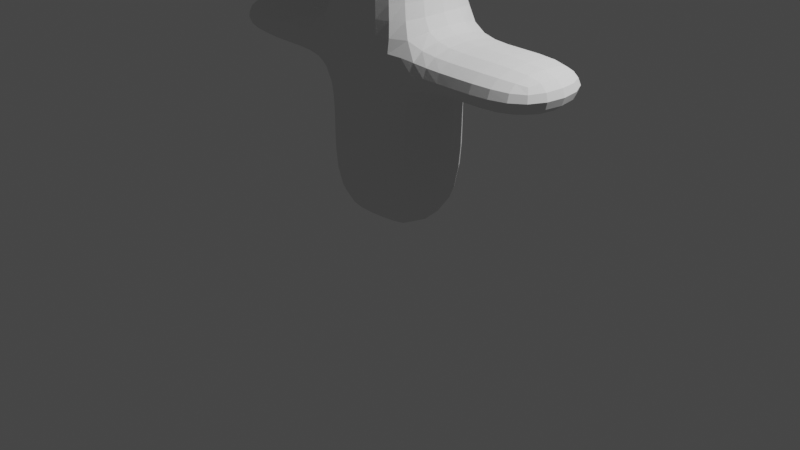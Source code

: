 # Source: bonetest.blend  (saved by Blender 3.4.6; exported with 4.5.12 LTS)
import bpy
from mathutils import Matrix  # noqa: F401  (used for matrix-valued properties, if any)

bpy.ops.wm.read_factory_settings(use_empty=True)
scene = bpy.context.scene
scene.name = 'Scene'

# ---- collections
col_collection = bpy.data.collections.new('Collection'); scene.collection.children.link(col_collection)

# ---- world
world_world = bpy.data.worlds.new('World'); scene.world = world_world
world_world.use_nodes = True; world_world.node_tree.nodes.clear()
_N = world_world.node_tree.nodes; _L = world_world.node_tree.links
n0 = _N.new('ShaderNodeOutputWorld'); n0.name = 'World Output'; n0.location = (300, 300)
n1 = _N.new('ShaderNodeBackground'); n1.name = 'Background'; n1.location = (10, 300)
n1.inputs[0].default_value = (0.05088, 0.05088, 0.05088, 1.0)
_L.new(n1.outputs[0], n0.inputs[0])
n0.is_active_output = True
world_world.color = (0.05088, 0.05088, 0.05088)
world_world.use_sun_shadow = False
world_world.sun_shadow_jitter_overblur = 0.0

# ---- cameras
cam_camera = bpy.data.cameras.new('Camera')
cam_camera.clip_end = 100.0
cam_camera.ortho_scale = 7.314

# ---- lights
light_light = bpy.data.lights.new('Light', 'POINT')
light_light.transmission_factor = 0.0
light_light.energy = 1000.0
light_light.shadow_soft_size = 0.1
light_light.shadow_maximum_resolution = 0.006
light_light.use_absolute_resolution = True

# ---- meshes
me_cube_001 = bpy.data.meshes.new('Cube.001')
me_cube_001.from_pydata([(1.0, -1.0, -1.0), (1.0, -1.0, 1.0), (1.0, 1.0, -1.0), (1.0, 1.0, 1.0), (1.0, 1.0, 1.781), (1.0, -1.0, 1.781), (1.0, 1.0, 2.605), (1.0, -1.0, 2.605), (1.0, 1.0, 3.778), (1.0, -1.0, 3.778), (1.0, 1.0, 4.571), (1.0, -1.0, 4.571), (1.0, 1.0, 5.592), (1.0, -1.0, 5.592), (1.0, 1.0, 6.303), (1.0, -1.0, 6.303), (1.998, 1.0, 1.781), (1.998, -1.0, 1.781), (1.998, 1.0, 2.605), (1.998, -1.0, 2.605), (3.649, 1.0, 1.781), (3.649, -1.0, 1.781), (3.649, 1.0, 2.605), (3.649, -1.0, 2.605), (0.0, 1.0, -1.0), (0.0, 1.0, 1.0), (0.0, -1.0, -1.0), (0.0, -1.0, 1.0), (0.0, 1.0, 1.781), (0.0, -1.0, 1.781), (0.0, 1.0, 2.605), (0.0, -1.0, 2.605), (0.0, 1.0, 3.778), (0.0, -1.0, 3.778), (0.0, 1.0, 4.571), (0.0, -1.0, 4.571), (0.0, 1.0, 5.592), (0.0, -1.0, 5.592), (0.0, 1.0, 6.303), (0.0, -1.0, 6.303)], [], [(24, 25, 3, 2), (2, 3, 1, 0), (24, 2, 0, 26), (1, 3, 4, 5), (27, 1, 5, 29), (31, 7, 9, 33), (29, 5, 7, 31), (7, 5, 17, 19), (9, 8, 10, 11), (7, 6, 8, 9), (35, 11, 13, 37), (33, 9, 11, 35), (11, 10, 12, 13), (13, 12, 14, 15), (37, 13, 15, 39), (16, 18, 22, 20), (6, 7, 19, 18), (4, 6, 18, 16), (5, 4, 16, 17), (21, 20, 22, 23), (18, 19, 23, 22), (19, 17, 21, 23), (17, 16, 20, 21), (14, 38, 39, 15), (10, 34, 36, 12), (12, 36, 38, 14), (8, 32, 34, 10), (6, 30, 32, 8), (4, 28, 30, 6), (3, 25, 28, 4), (0, 1, 27, 26)])
_uv = me_cube_001.uv_layers.new(name='UVMap')
_uv.uv.foreach_set('vector', [0.375, 0.375, 0.625, 0.375, 0.625, 0.5, 0.375, 0.5, 0.375, 0.5, 0.625, 0.5, 0.625, 0.75, 0.375, 0.75, 0.25, 0.5, 0.375, 0.5, 0.375, 0.75, 0.25, 0.75, 0.625, 0.75, 0.625, 0.5, 0.625, 0.5, 0.625, 0.75, 0.625, 0.875, 0.625, 0.75, 0.625, 0.75, 0.625, 0.875, 0.625, 0.875, 0.625, 0.75, 0.625, 0.75, 0.625, 0.875, 0.625, 0.875, 0.625, 0.75, 0.625, 0.75, 0.625, 0.875, 0.625, 0.75, 0.625, 0.75, 0.625, 0.75, 0.625, 0.75, 0.625, 0.75, 0.625, 0.5, 0.625, 0.5, 0.625, 0.75, 0.625, 0.75, 0.625, 0.5, 0.625, 0.5, 0.625, 0.75, 0.625, 0.875, 0.625, 0.75, 0.625, 0.75, 0.625, 0.875, 0.625, 0.875, 0.625, 0.75, 0.625, 0.75, 0.625, 0.875, 0.625, 0.75, 0.625, 0.5, 0.625, 0.5, 0.625, 0.75, 0.625, 0.75, 0.625, 0.5, 0.625, 0.5, 0.625, 0.75, 0.625, 0.875, 0.625, 0.75, 0.625, 0.75, 0.625, 0.875, 0.625, 0.5, 0.625, 0.5, 0.625, 0.5, 0.625, 0.5, 0.625, 0.5, 0.625, 0.75, 0.625, 0.75, 0.625, 0.5, 0.625, 0.5, 0.625, 0.5, 0.625, 0.5, 0.625, 0.5, 0.625, 0.75, 0.625, 0.5, 0.625, 0.5, 0.625, 0.75, 0.625, 0.75, 0.625, 0.5, 0.625, 0.5, 0.625, 0.75, 0.625, 0.5, 0.625, 0.75, 0.625, 0.75, 0.625, 0.5, 0.625, 0.75, 0.625, 0.75, 0.625, 0.75, 0.625, 0.75, 0.625, 0.75, 0.625, 0.5, 0.625, 0.5, 0.625, 0.75, 0.625, 0.5, 0.75, 0.5, 0.75, 0.75, 0.625, 0.75, 0.625, 0.5, 0.625, 0.375, 0.625, 0.375, 0.625, 0.5, 0.625, 0.5, 0.625, 0.375, 0.625, 0.375, 0.625, 0.5, 0.625, 0.5, 0.625, 0.375, 0.625, 0.375, 0.625, 0.5, 0.625, 0.5, 0.625, 0.375, 0.625, 0.375, 0.625, 0.5, 0.625, 0.5, 0.625, 0.375, 0.625, 0.375, 0.625, 0.5, 0.625, 0.5, 0.625, 0.375, 0.625, 0.375, 0.625, 0.5, 0.375, 0.75, 0.625, 0.75, 0.625, 0.875, 0.375, 0.875])
me_cube_001.update()
arm_armature = bpy.data.armatures.new('Armature')  # bones are not reproduced

# ---- objects
ob_light = bpy.data.objects.new('Light', light_light)
ob_camera = bpy.data.objects.new('Camera', cam_camera)
ob_armature = bpy.data.objects.new('Armature', arm_armature)
ob_cube = bpy.data.objects.new('Cube', me_cube_001)

# ---- transforms, parenting, visibility, modifiers, constraints
ob_light.location = (4.076, 1.005, 5.904)
ob_light.rotation_euler = (0.6503, 0.05522, 1.866)
ob_light.lock_rotations_4d = False
ob_light.empty_display_type = 'ARROWS'
ob_light.color = (0.0, 0.0, 0.0, 0.0)
ob_light.lineart.crease_threshold = 0.0
ob_camera.location = (7.359, -6.926, 4.958)
ob_camera.rotation_euler = (1.109, 0.0, 0.8149)
ob_camera.lock_rotations_4d = False
ob_camera.empty_display_type = 'ARROWS'
ob_camera.color = (0.0, 0.0, 0.0, 0.0)
ob_camera.display_type = 'WIRE'
ob_camera.lineart.crease_threshold = 0.0
ob_armature.location = (0.0, 0.0, 0.0)
ob_armature.show_in_front = True
ob_cube.parent = ob_armature
ob_cube.location = (0.0, 0.0, 0.5778)
ob_cube.scale = (0.5661, 0.5661, 0.5661)
_vg = ob_cube.vertex_groups.new(name='Pelvis')
for _i, _w in zip([0, 1, 2, 3, 24, 25, 26, 27, 28, 29], [0.8335, 0.1079, 0.8396, 0.1112, 0.8751, 0.133, 0.8674, 0.1145, 0.008848, 0.004231]): _vg.add([_i], _w, 'REPLACE')
_vg = ob_cube.vertex_groups.new(name='Spine')
for _i, _w in zip([0, 1, 2, 3, 4, 5, 6, 7, 24, 25, 26, 27, 28, 29, 30, 31, 32, 33], [0.1387, 0.7354, 0.1338, 0.7376, 0.1575, 0.1527, 0.007732, 0.007887, 0.106, 0.7431, 0.112, 0.7622, 0.5655, 0.5691, 0.136, 0.1368, 0.01155, 0.007233]): _vg.add([_i], _w, 'REPLACE')
_vg = ob_cube.vertex_groups.new(name='Neck')
for _i, _w in zip([4, 5, 6, 7, 8, 9, 10, 11, 12, 13, 25, 27, 28, 29, 30, 31, 32, 33, 34, 35, 36, 37], [0.009881, 0.007941, 0.1122, 0.111, 0.6775, 0.6759, 0.1568, 0.1561, 0.03326, 0.03219, 0.00389, 0.007851, 0.1346, 0.13, 0.5408, 0.5432, 0.674, 0.6624, 0.1921, 0.1895, 0.05788, 0.05749]): _vg.add([_i], _w, 'REPLACE')
_vg = ob_cube.vertex_groups.new(name='head')
for _i, _w in zip([8, 9, 10, 11, 12, 13, 14, 15, 30, 31, 32, 33, 34, 35, 36, 37, 38, 39], [0.1696, 0.1722, 0.8091, 0.8099, 0.9495, 0.9501, 0.9778, 0.9761, 0.04164, 0.03987, 0.2037, 0.2125, 0.7712, 0.7733, 0.9308, 0.931, 0.979, 0.9754]): _vg.add([_i], _w, 'REPLACE')
_vg = ob_cube.vertex_groups.new(name='Arm.L')
for _i, _w in zip([1, 3, 4, 5, 6, 7, 8, 9, 10, 11, 16, 17, 18, 19, 25, 27, 28, 29, 30, 31, 32, 33, 34, 35], [0.1249, 0.1188, 0.677, 0.6896, 0.7496, 0.7499, 0.1269, 0.1255, 0.004821, 0.004704, 0.07271, 0.07262, 0.07749, 0.07892, 0.0813, 0.07954, 0.2234, 0.2284, 0.24, 0.2385, 0.08004, 0.0847, 0.001201, 0.003112]): _vg.add([_i], _w, 'REPLACE')
_vg = ob_cube.vertex_groups.new(name='Hand.L')
for _i, _w in zip([4, 5, 6, 7, 16, 17, 18, 19, 20, 21, 22, 23, 28, 29, 30, 31], [0.1146, 0.1092, 0.08784, 0.08845, 0.9061, 0.907, 0.9046, 0.9031, 0.9885, 0.9888, 0.9878, 0.9884, 0.02066, 0.01857, 0.01021, 0.009608]): _vg.add([_i], _w, 'REPLACE')
_vg = ob_cube.vertex_groups.new(name='Arm.R')
_vg = ob_cube.vertex_groups.new(name='Hand.R')
_m = ob_cube.modifiers.new('Mirror', 'MIRROR')
_m.use_clip = True
_m = ob_cube.modifiers.new('Subdivision', 'SUBSURF')
_m.levels = 3
_m = ob_cube.modifiers.new('Armature', 'ARMATURE')
_m.object = ob_armature

# ---- collection membership
col_collection.objects.link(ob_light)
col_collection.objects.link(ob_camera)
col_collection.objects.link(ob_armature)
col_collection.objects.link(ob_cube)

# ---- scene / render settings (as saved in the file)
scene.camera = ob_camera
scene.frame_start = 1; scene.frame_end = 250; scene.frame_set(1)
scene.render.engine = 'BLENDER_EEVEE_NEXT'
scene.cycles.sampling_pattern = 'TABULATED_SOBOL'
scene.cycles.use_light_tree = False
scene.view_settings.view_transform = 'Filmic'
bpy.context.view_layer.update()
